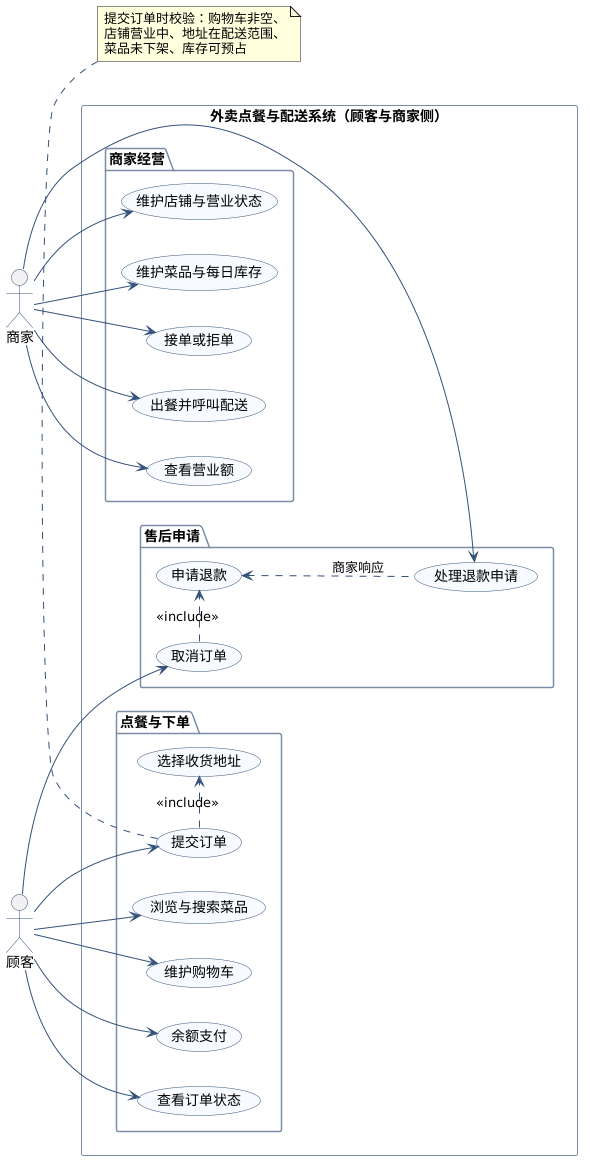

The diagram above was rendered by PlantUML. Its source (embedded in the PNG):
@startuml UML用例图-顾客与商家
left to right direction
skinparam backgroundColor #FFFFFF
skinparam shadowing false
skinparam usecaseBorderColor #33507A
skinparam usecaseBackgroundColor #F7FBFF
skinparam actorBorderColor #33507A
skinparam ArrowColor #33507A
skinparam packageBorderColor #7A8CA6

actor "顾客" as C
actor "商家" as M

rectangle "外卖点餐与配送系统（顾客与商家侧）" {
  package "点餐与下单" {
    usecase "浏览与搜索菜品" as UC01
    usecase "维护购物车" as UC02
    usecase "提交订单" as UC03
    usecase "选择收货地址" as UC04
    usecase "余额支付" as UC05
    usecase "查看订单状态" as UC06
  }
  package "商家经营" {
    usecase "维护店铺与营业状态" as UC07
    usecase "维护菜品与每日库存" as UC08
    usecase "接单或拒单" as UC09
    usecase "出餐并呼叫配送" as UC10
    usecase "查看营业额" as UC11
  }
  package "售后申请" {
    usecase "取消订单" as UC12
    usecase "申请退款" as UC13
    usecase "处理退款申请" as UC14
  }
}

C --> UC01
C --> UC02
C --> UC03
C --> UC05
C --> UC06
C --> UC12

M --> UC07
M --> UC08
M --> UC09
M --> UC10
M --> UC11
M --> UC14

UC03 .> UC04 : <<include>>
UC12 .> UC13 : <<include>>
UC13 <.. UC14 : 商家响应

note bottom of UC03
  提交订单时校验：购物车非空、
  店铺营业中、地址在配送范围、
  菜品未下架、库存可预占
end note

@enduml